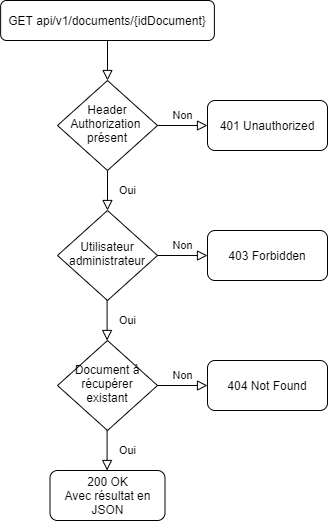

The diagram above was exported from draw.io. Its source (the exported page's mxGraphModel, read from the mxfile embedded in the PNG):
<mxGraphModel dx="1182" dy="707" grid="1" gridSize="10" guides="1" tooltips="1" connect="1" arrows="1" fold="1" page="1" pageScale="1" pageWidth="827" pageHeight="1169" math="0" shadow="0">
  <root>
    <mxCell id="WIyWlLk6GJQsqaUBKTNV-0" />
    <mxCell id="WIyWlLk6GJQsqaUBKTNV-1" parent="WIyWlLk6GJQsqaUBKTNV-0" />
    <mxCell id="a6PVWOtKJfk86Tn7hLOz-6" value="" style="rounded=0;html=1;jettySize=auto;orthogonalLoop=1;fontSize=11;endArrow=block;endFill=0;endSize=8;strokeWidth=1;shadow=0;labelBackgroundColor=none;edgeStyle=orthogonalEdgeStyle;" parent="WIyWlLk6GJQsqaUBKTNV-1" source="a6PVWOtKJfk86Tn7hLOz-7" target="a6PVWOtKJfk86Tn7hLOz-10" edge="1">
      <mxGeometry relative="1" as="geometry" />
    </mxCell>
    <mxCell id="a6PVWOtKJfk86Tn7hLOz-7" value="GET api/v1/documents/{idDocument}" style="rounded=1;whiteSpace=wrap;html=1;fontSize=12;glass=0;strokeWidth=1;shadow=0;" parent="WIyWlLk6GJQsqaUBKTNV-1" vertex="1">
      <mxGeometry x="113.13" y="40" width="213.75" height="40" as="geometry" />
    </mxCell>
    <mxCell id="a6PVWOtKJfk86Tn7hLOz-8" value="Oui" style="rounded=0;html=1;jettySize=auto;orthogonalLoop=1;fontSize=11;endArrow=block;endFill=0;endSize=8;strokeWidth=1;shadow=0;labelBackgroundColor=none;edgeStyle=orthogonalEdgeStyle;" parent="WIyWlLk6GJQsqaUBKTNV-1" source="a6PVWOtKJfk86Tn7hLOz-10" target="a6PVWOtKJfk86Tn7hLOz-12" edge="1">
      <mxGeometry y="20" relative="1" as="geometry">
        <mxPoint as="offset" />
      </mxGeometry>
    </mxCell>
    <mxCell id="a6PVWOtKJfk86Tn7hLOz-9" value="Non" style="edgeStyle=orthogonalEdgeStyle;rounded=0;html=1;jettySize=auto;orthogonalLoop=1;fontSize=11;endArrow=block;endFill=0;endSize=8;strokeWidth=1;shadow=0;labelBackgroundColor=none;" parent="WIyWlLk6GJQsqaUBKTNV-1" source="a6PVWOtKJfk86Tn7hLOz-10" target="a6PVWOtKJfk86Tn7hLOz-11" edge="1">
      <mxGeometry y="10" relative="1" as="geometry">
        <mxPoint as="offset" />
      </mxGeometry>
    </mxCell>
    <mxCell id="a6PVWOtKJfk86Tn7hLOz-10" value="Header Authorization&amp;nbsp;&lt;br&gt;présent" style="rhombus;whiteSpace=wrap;html=1;shadow=0;fontFamily=Helvetica;fontSize=12;align=center;strokeWidth=1;spacing=6;spacingTop=-4;" parent="WIyWlLk6GJQsqaUBKTNV-1" vertex="1">
      <mxGeometry x="170" y="120" width="100" height="90" as="geometry" />
    </mxCell>
    <mxCell id="a6PVWOtKJfk86Tn7hLOz-11" value="401 Unauthorized" style="rounded=1;whiteSpace=wrap;html=1;fontSize=12;glass=0;strokeWidth=1;shadow=0;" parent="WIyWlLk6GJQsqaUBKTNV-1" vertex="1">
      <mxGeometry x="320" y="140" width="120" height="50" as="geometry" />
    </mxCell>
    <mxCell id="a6PVWOtKJfk86Tn7hLOz-12" value="Utilisateur administrateur" style="rhombus;whiteSpace=wrap;html=1;shadow=0;fontFamily=Helvetica;fontSize=12;align=center;strokeWidth=1;spacing=6;spacingTop=-4;" parent="WIyWlLk6GJQsqaUBKTNV-1" vertex="1">
      <mxGeometry x="170" y="250" width="100" height="90" as="geometry" />
    </mxCell>
    <mxCell id="a6PVWOtKJfk86Tn7hLOz-13" value="Oui" style="rounded=0;html=1;jettySize=auto;orthogonalLoop=1;fontSize=11;endArrow=block;endFill=0;endSize=8;strokeWidth=1;shadow=0;labelBackgroundColor=none;edgeStyle=orthogonalEdgeStyle;" parent="WIyWlLk6GJQsqaUBKTNV-1" edge="1">
      <mxGeometry y="20" relative="1" as="geometry">
        <mxPoint as="offset" />
        <mxPoint x="219.57999999999998" y="340" as="sourcePoint" />
        <mxPoint x="219.57999999999998" y="380" as="targetPoint" />
      </mxGeometry>
    </mxCell>
    <mxCell id="a6PVWOtKJfk86Tn7hLOz-14" value="200 OK&lt;br&gt;Avec résultat en JSON" style="rounded=1;whiteSpace=wrap;html=1;fontSize=12;glass=0;strokeWidth=1;shadow=0;" parent="WIyWlLk6GJQsqaUBKTNV-1" vertex="1">
      <mxGeometry x="162.5" y="510" width="115" height="50" as="geometry" />
    </mxCell>
    <mxCell id="a6PVWOtKJfk86Tn7hLOz-15" value="Non" style="edgeStyle=orthogonalEdgeStyle;rounded=0;html=1;jettySize=auto;orthogonalLoop=1;fontSize=11;endArrow=block;endFill=0;endSize=8;strokeWidth=1;shadow=0;labelBackgroundColor=none;" parent="WIyWlLk6GJQsqaUBKTNV-1" target="a6PVWOtKJfk86Tn7hLOz-16" edge="1">
      <mxGeometry y="10" relative="1" as="geometry">
        <mxPoint as="offset" />
        <mxPoint x="270" y="295" as="sourcePoint" />
      </mxGeometry>
    </mxCell>
    <mxCell id="a6PVWOtKJfk86Tn7hLOz-16" value="403 Forbidden" style="rounded=1;whiteSpace=wrap;html=1;fontSize=12;glass=0;strokeWidth=1;shadow=0;" parent="WIyWlLk6GJQsqaUBKTNV-1" vertex="1">
      <mxGeometry x="320" y="270" width="120" height="50" as="geometry" />
    </mxCell>
    <mxCell id="a6PVWOtKJfk86Tn7hLOz-17" value="Document à récupérer&lt;br&gt;existant" style="rhombus;whiteSpace=wrap;html=1;shadow=0;fontFamily=Helvetica;fontSize=12;align=center;strokeWidth=1;spacing=6;spacingTop=-4;" parent="WIyWlLk6GJQsqaUBKTNV-1" vertex="1">
      <mxGeometry x="170" y="380" width="100" height="90" as="geometry" />
    </mxCell>
    <mxCell id="a6PVWOtKJfk86Tn7hLOz-19" value="Non" style="edgeStyle=orthogonalEdgeStyle;rounded=0;html=1;jettySize=auto;orthogonalLoop=1;fontSize=11;endArrow=block;endFill=0;endSize=8;strokeWidth=1;shadow=0;labelBackgroundColor=none;" parent="WIyWlLk6GJQsqaUBKTNV-1" target="a6PVWOtKJfk86Tn7hLOz-20" edge="1">
      <mxGeometry y="10" relative="1" as="geometry">
        <mxPoint as="offset" />
        <mxPoint x="270" y="425" as="sourcePoint" />
      </mxGeometry>
    </mxCell>
    <mxCell id="a6PVWOtKJfk86Tn7hLOz-20" value="404 Not Found" style="rounded=1;whiteSpace=wrap;html=1;fontSize=12;glass=0;strokeWidth=1;shadow=0;" parent="WIyWlLk6GJQsqaUBKTNV-1" vertex="1">
      <mxGeometry x="320" y="400" width="120" height="50" as="geometry" />
    </mxCell>
    <mxCell id="a6PVWOtKJfk86Tn7hLOz-22" value="Oui" style="rounded=0;html=1;jettySize=auto;orthogonalLoop=1;fontSize=11;endArrow=block;endFill=0;endSize=8;strokeWidth=1;shadow=0;labelBackgroundColor=none;edgeStyle=orthogonalEdgeStyle;" parent="WIyWlLk6GJQsqaUBKTNV-1" edge="1">
      <mxGeometry y="20" relative="1" as="geometry">
        <mxPoint as="offset" />
        <mxPoint x="219.57999999999993" y="470" as="sourcePoint" />
        <mxPoint x="219.57999999999993" y="510" as="targetPoint" />
      </mxGeometry>
    </mxCell>
  </root>
</mxGraphModel>